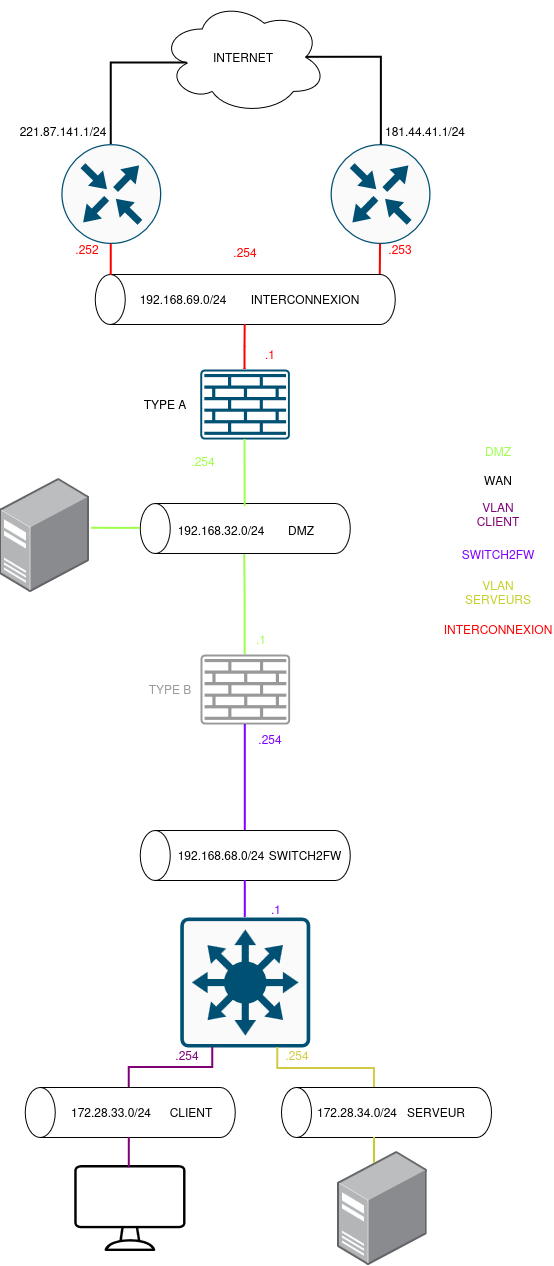

The diagram above was exported from draw.io. Its source (the exported page's mxGraphModel, read from the mxfile embedded in the PNG):
<mxGraphModel dx="1199" dy="653" grid="1" gridSize="10" guides="1" tooltips="1" connect="1" arrows="1" fold="1" page="1" pageScale="1" pageWidth="827" pageHeight="1169" math="0" shadow="0">
  <root>
    <mxCell id="0" />
    <mxCell id="1" parent="0" />
    <mxCell id="-7lCmRlwIVtX720EEsMy-2" parent="1" style="sketch=0;points=[[0.015,0.015,0],[0.985,0.015,0],[0.985,0.985,0],[0.015,0.985,0],[0.25,0,0],[0.5,0,0],[0.75,0,0],[1,0.25,0],[1,0.5,0],[1,0.75,0],[0.75,1,0],[0.5,1,0],[0.25,1,0],[0,0.75,0],[0,0.5,0],[0,0.25,0]];verticalLabelPosition=bottom;html=1;verticalAlign=top;aspect=fixed;align=center;pointerEvents=1;shape=mxgraph.cisco19.rect;prIcon=l3_switch;fillColor=#FAFAFA;strokeColor=#005073;" value="" vertex="1">
      <mxGeometry height="130" width="130" x="312.8" y="963" as="geometry" />
    </mxCell>
    <mxCell id="-7lCmRlwIVtX720EEsMy-3" parent="1" style="sketch=0;points=[[0.015,0.015,0],[0.985,0.015,0],[0.985,0.985,0],[0.015,0.985,0],[0.25,0,0],[0.5,0,0],[0.75,0,0],[1,0.25,0],[1,0.5,0],[1,0.75,0],[0.75,1,0],[0.5,1,0],[0.25,1,0],[0,0.75,0],[0,0.5,0],[0,0.25,0]];verticalLabelPosition=bottom;html=1;verticalAlign=top;aspect=fixed;align=center;pointerEvents=1;shape=mxgraph.cisco19.rect;prIcon=firewall;fillColor=none;strokeColor=#005073;fillStyle=auto;gradientColor=none;" value="" vertex="1">
      <mxGeometry height="70" width="89.6" x="332.8" y="415" as="geometry" />
    </mxCell>
    <mxCell id="-7lCmRlwIVtX720EEsMy-7" parent="1" style="image;points=[];aspect=fixed;html=1;align=center;shadow=0;dashed=0;image=img/lib/allied_telesis/computer_and_terminals/Server_Desktop.svg;" value="" vertex="1">
      <mxGeometry height="113.58" width="89.6" x="132.4" y="524" as="geometry" />
    </mxCell>
    <mxCell id="-7lCmRlwIVtX720EEsMy-13" parent="1" style="text;html=1;whiteSpace=wrap;strokeColor=none;fillColor=none;align=center;verticalAlign=middle;rounded=0;" value="&lt;div&gt;&lt;span style=&quot;color: rgb(158, 255, 75);&quot;&gt;DMZ&lt;/span&gt;&lt;/div&gt;&lt;div&gt;&lt;span style=&quot;color: rgb(158, 255, 75);&quot;&gt;&lt;br&gt;&lt;/span&gt;&lt;/div&gt;" vertex="1">
      <mxGeometry height="30" width="60" x="601" y="489" as="geometry" />
    </mxCell>
    <mxCell id="-7lCmRlwIVtX720EEsMy-14" parent="1" style="text;html=1;whiteSpace=wrap;strokeColor=none;fillColor=none;align=center;verticalAlign=middle;rounded=0;" value="WAN" vertex="1">
      <mxGeometry height="30" width="60" x="601" y="511" as="geometry" />
    </mxCell>
    <mxCell id="-7lCmRlwIVtX720EEsMy-16" parent="1" style="text;html=1;whiteSpace=wrap;strokeColor=none;fillColor=none;align=center;verticalAlign=middle;rounded=0;" value="&lt;span style=&quot;color: light-dark(rgb(127, 0, 119), rgb(0, 255, 0));&quot;&gt;VLAN CLIENT&lt;/span&gt;" vertex="1">
      <mxGeometry height="30" width="60" x="601" y="545" as="geometry" />
    </mxCell>
    <mxCell id="-7lCmRlwIVtX720EEsMy-20" parent="1" style="sketch=0;verticalLabelPosition=bottom;sketch=0;aspect=fixed;html=1;verticalAlign=top;strokeColor=none;fillColor=#000000;align=center;outlineConnect=0;pointerEvents=1;shape=mxgraph.citrix2.desktop;" value="" vertex="1">
      <mxGeometry height="86" width="111.23" x="207.19" y="1211" as="geometry" />
    </mxCell>
    <mxCell id="-7lCmRlwIVtX720EEsMy-22" parent="1" style="text;html=1;whiteSpace=wrap;strokeColor=none;fillColor=none;align=center;verticalAlign=middle;rounded=0;" value="&lt;span style=&quot;color: rgb(127, 0, 255);&quot;&gt;SWITCH2FW&lt;/span&gt;" vertex="1">
      <mxGeometry height="30" width="60" x="601" y="585" as="geometry" />
    </mxCell>
    <mxCell id="-7lCmRlwIVtX720EEsMy-27" parent="1" style="shape=cylinder3;whiteSpace=wrap;html=1;boundedLbl=1;backgroundOutline=1;size=15;rotation=-90;" value="" vertex="1">
      <mxGeometry height="210" width="50" x="352.8" y="469" as="geometry" />
    </mxCell>
    <mxCell id="-7lCmRlwIVtX720EEsMy-31" parent="1" style="shape=cylinder3;whiteSpace=wrap;html=1;boundedLbl=1;backgroundOutline=1;size=15;rotation=-90;" value="" vertex="1">
      <mxGeometry height="210" width="50" x="352.8" y="796" as="geometry" />
    </mxCell>
    <mxCell id="-7lCmRlwIVtX720EEsMy-32" parent="1" style="shape=cylinder3;whiteSpace=wrap;html=1;boundedLbl=1;backgroundOutline=1;size=15;rotation=-90;" value="" vertex="1">
      <mxGeometry height="210" width="50" x="237.8" y="1053" as="geometry" />
    </mxCell>
    <mxCell id="-7lCmRlwIVtX720EEsMy-41" edge="1" parent="1" source="-7lCmRlwIVtX720EEsMy-2" style="edgeStyle=orthogonalEdgeStyle;rounded=0;orthogonalLoop=1;jettySize=auto;html=1;exitX=0.5;exitY=0;exitDx=0;exitDy=0;exitPerimeter=0;entryX=0;entryY=0.5;entryDx=0;entryDy=0;entryPerimeter=0;endArrow=none;endFill=0;strokeWidth=2;strokeColor=#7F00FF;" target="-7lCmRlwIVtX720EEsMy-31">
      <mxGeometry relative="1" as="geometry" />
    </mxCell>
    <mxCell id="-7lCmRlwIVtX720EEsMy-42" edge="1" parent="1" source="-7lCmRlwIVtX720EEsMy-2" style="edgeStyle=orthogonalEdgeStyle;rounded=0;orthogonalLoop=1;jettySize=auto;html=1;exitX=0.25;exitY=1;exitDx=0;exitDy=0;exitPerimeter=0;entryX=1;entryY=0.5;entryDx=0;entryDy=0;entryPerimeter=0;endArrow=none;endFill=0;strokeWidth=2;strokeColor=#7F0077;">
      <mxGeometry relative="1" as="geometry">
        <mxPoint x="261.79999999999995" y="1133" as="targetPoint" />
      </mxGeometry>
    </mxCell>
    <mxCell id="-7lCmRlwIVtX720EEsMy-43" edge="1" parent="1" style="edgeStyle=orthogonalEdgeStyle;rounded=0;orthogonalLoop=1;jettySize=auto;html=1;exitX=0;exitY=0.5;exitDx=0;exitDy=0;exitPerimeter=0;entryX=0.491;entryY=0.027;entryDx=0;entryDy=0;entryPerimeter=0;endArrow=none;endFill=0;strokeWidth=2;strokeColor=#7F0077;" target="-7lCmRlwIVtX720EEsMy-20">
      <mxGeometry relative="1" as="geometry">
        <mxPoint x="261.79999999999995" y="1183" as="sourcePoint" />
      </mxGeometry>
    </mxCell>
    <mxCell id="-7lCmRlwIVtX720EEsMy-44" parent="1" style="text;html=1;whiteSpace=wrap;strokeColor=none;fillColor=none;align=center;verticalAlign=middle;rounded=0;" value="172.28.33.0/24" vertex="1">
      <mxGeometry height="30" width="60" x="213.8" y="1143" as="geometry" />
    </mxCell>
    <mxCell id="-7lCmRlwIVtX720EEsMy-45" parent="1" style="text;html=1;whiteSpace=wrap;strokeColor=none;fillColor=none;align=center;verticalAlign=middle;rounded=0;" value="192.168.68.0/24" vertex="1">
      <mxGeometry height="30" width="60" x="323.8" y="886" as="geometry" />
    </mxCell>
    <mxCell id="-7lCmRlwIVtX720EEsMy-46" parent="1" style="shape=cylinder3;whiteSpace=wrap;html=1;boundedLbl=1;backgroundOutline=1;size=15;rotation=-90;" value="" vertex="1">
      <mxGeometry height="210" width="50" x="494" y="1053" as="geometry" />
    </mxCell>
    <mxCell id="-7lCmRlwIVtX720EEsMy-47" parent="1" style="text;html=1;whiteSpace=wrap;strokeColor=none;fillColor=none;align=center;verticalAlign=middle;rounded=0;" value="&lt;div&gt;172.28.34.0/24&lt;/div&gt;" vertex="1">
      <mxGeometry height="30" width="60" x="460" y="1143" as="geometry" />
    </mxCell>
    <mxCell id="-7lCmRlwIVtX720EEsMy-48" edge="1" parent="1" style="edgeStyle=orthogonalEdgeStyle;rounded=0;orthogonalLoop=1;jettySize=auto;html=1;exitX=1;exitY=0.5;exitDx=0;exitDy=0;exitPerimeter=0;entryX=0.75;entryY=1;entryDx=0;entryDy=0;entryPerimeter=0;endArrow=none;endFill=0;strokeWidth=2;strokeColor=#D0CB44;" target="-7lCmRlwIVtX720EEsMy-2">
      <mxGeometry relative="1" as="geometry">
        <Array as="points">
          <mxPoint x="507" y="1114" />
          <mxPoint x="410.29" y="1114" />
        </Array>
        <mxPoint x="507" y="1133" as="sourcePoint" />
      </mxGeometry>
    </mxCell>
    <mxCell id="-7lCmRlwIVtX720EEsMy-49" parent="1" style="image;points=[];aspect=fixed;html=1;align=center;shadow=0;dashed=0;image=img/lib/allied_telesis/computer_and_terminals/Server_Desktop.svg;" value="" vertex="1">
      <mxGeometry height="113.58" width="89.6" x="470" y="1197.21" as="geometry" />
    </mxCell>
    <mxCell id="-7lCmRlwIVtX720EEsMy-50" edge="1" parent="1" style="edgeStyle=orthogonalEdgeStyle;rounded=0;orthogonalLoop=1;jettySize=auto;html=1;exitX=0;exitY=0.5;exitDx=0;exitDy=0;exitPerimeter=0;entryX=0.413;entryY=0.104;entryDx=0;entryDy=0;entryPerimeter=0;endArrow=none;endFill=0;strokeWidth=2;strokeColor=#C4D025;" target="-7lCmRlwIVtX720EEsMy-49">
      <mxGeometry relative="1" as="geometry">
        <mxPoint x="507" y="1183" as="sourcePoint" />
      </mxGeometry>
    </mxCell>
    <mxCell id="-7lCmRlwIVtX720EEsMy-51" parent="1" style="text;html=1;whiteSpace=wrap;strokeColor=none;fillColor=none;align=center;verticalAlign=middle;rounded=0;" value="&lt;span style=&quot;color: rgb(196, 208, 37);&quot;&gt;VLAN SERVEURS&lt;/span&gt;" vertex="1">
      <mxGeometry height="30" width="60" x="601" y="623" as="geometry" />
    </mxCell>
    <mxCell id="-7lCmRlwIVtX720EEsMy-52" parent="1" style="text;html=1;whiteSpace=wrap;strokeColor=none;fillColor=none;align=center;verticalAlign=middle;rounded=0;" value="192.168.32.0/24" vertex="1">
      <mxGeometry height="30" width="60" x="323.8" y="561" as="geometry" />
    </mxCell>
    <mxCell id="-7lCmRlwIVtX720EEsMy-54" parent="1" style="text;html=1;whiteSpace=wrap;strokeColor=none;fillColor=none;align=center;verticalAlign=middle;rounded=0;" value="&lt;div&gt;DMZ&lt;/div&gt;" vertex="1">
      <mxGeometry height="30" width="60" x="403.6" y="561" as="geometry" />
    </mxCell>
    <mxCell id="-7lCmRlwIVtX720EEsMy-56" parent="1" style="text;html=1;whiteSpace=wrap;strokeColor=none;fillColor=none;align=center;verticalAlign=middle;rounded=0;" value="SWITCH2FW" vertex="1">
      <mxGeometry height="30" width="60" x="407.6" y="886" as="geometry" />
    </mxCell>
    <mxCell id="-7lCmRlwIVtX720EEsMy-57" parent="1" style="text;html=1;whiteSpace=wrap;strokeColor=none;fillColor=none;align=center;verticalAlign=middle;rounded=0;" value="SERVEUR" vertex="1">
      <mxGeometry height="30" width="60" x="539" y="1143" as="geometry" />
    </mxCell>
    <mxCell id="-7lCmRlwIVtX720EEsMy-58" parent="1" style="text;html=1;whiteSpace=wrap;strokeColor=none;fillColor=none;align=center;verticalAlign=middle;rounded=0;" value="CLIENT" vertex="1">
      <mxGeometry height="30" width="60" x="293.9" y="1143" as="geometry" />
    </mxCell>
    <mxCell id="-7lCmRlwIVtX720EEsMy-63" edge="1" parent="1" source="-7lCmRlwIVtX720EEsMy-61" style="edgeStyle=orthogonalEdgeStyle;rounded=0;orthogonalLoop=1;jettySize=auto;html=1;exitX=0.5;exitY=0;exitDx=0;exitDy=0;exitPerimeter=0;endArrow=none;endFill=0;strokeWidth=2;strokeColor=#9EFF4B;">
      <mxGeometry relative="1" as="geometry">
        <mxPoint x="377.3529411764707" y="600" as="targetPoint" />
      </mxGeometry>
    </mxCell>
    <mxCell id="-7lCmRlwIVtX720EEsMy-61" parent="1" style="sketch=0;points=[[0.015,0.015,0],[0.985,0.015,0],[0.985,0.985,0],[0.015,0.985,0],[0.25,0,0],[0.5,0,0],[0.75,0,0],[1,0.25,0],[1,0.5,0],[1,0.75,0],[0.75,1,0],[0.5,1,0],[0.25,1,0],[0,0.75,0],[0,0.5,0],[0,0.25,0]];verticalLabelPosition=bottom;html=1;verticalAlign=top;aspect=fixed;align=center;pointerEvents=1;shape=mxgraph.cisco19.rect;prIcon=firewall;fillColor=none;strokeColor=#999999;" value="" vertex="1">
      <mxGeometry height="70" width="89.6" x="333" y="700" as="geometry" />
    </mxCell>
    <mxCell id="-7lCmRlwIVtX720EEsMy-62" edge="1" parent="1" source="-7lCmRlwIVtX720EEsMy-3" style="edgeStyle=orthogonalEdgeStyle;rounded=0;orthogonalLoop=1;jettySize=auto;html=1;exitX=0.5;exitY=1;exitDx=0;exitDy=0;exitPerimeter=0;entryX=1;entryY=0.5;entryDx=0;entryDy=0;entryPerimeter=0;endArrow=none;endFill=0;strokeWidth=2;strokeColor=#9EFF4B;">
      <mxGeometry relative="1" as="geometry">
        <Array as="points">
          <mxPoint x="378.57" y="492" />
        </Array>
        <mxPoint x="194.79999999999995" y="440" as="sourcePoint" />
        <mxPoint x="377.79999999999995" y="552" as="targetPoint" />
      </mxGeometry>
    </mxCell>
    <mxCell id="-7lCmRlwIVtX720EEsMy-64" edge="1" parent="1" source="-7lCmRlwIVtX720EEsMy-27" style="edgeStyle=orthogonalEdgeStyle;rounded=0;orthogonalLoop=1;jettySize=auto;html=1;exitX=0.5;exitY=0;exitDx=0;exitDy=0;exitPerimeter=0;entryX=1.021;entryY=0.439;entryDx=0;entryDy=0;entryPerimeter=0;endArrow=none;endFill=0;strokeWidth=2;strokeColor=#9EFF4B;" target="-7lCmRlwIVtX720EEsMy-7">
      <mxGeometry relative="1" as="geometry" />
    </mxCell>
    <mxCell id="-7lCmRlwIVtX720EEsMy-65" edge="1" parent="1" source="-7lCmRlwIVtX720EEsMy-31" style="edgeStyle=orthogonalEdgeStyle;rounded=0;orthogonalLoop=1;jettySize=auto;html=1;exitX=1;exitY=0.5;exitDx=0;exitDy=0;exitPerimeter=0;entryX=0.5;entryY=1;entryDx=0;entryDy=0;entryPerimeter=0;endArrow=none;endFill=0;strokeWidth=2;strokeColor=#7F00FF;" target="-7lCmRlwIVtX720EEsMy-61">
      <mxGeometry relative="1" as="geometry" />
    </mxCell>
    <mxCell id="YxD2mzI9Cey0AkdovG-L-2" parent="1" style="text;html=1;whiteSpace=wrap;strokeColor=none;fillColor=none;align=center;verticalAlign=middle;rounded=0;" value="&lt;span style=&quot;color: rgb(158, 255, 75);&quot;&gt;.254&lt;/span&gt;" vertex="1">
      <mxGeometry height="30" width="60" x="305.6" y="492" as="geometry" />
    </mxCell>
    <mxCell id="YxD2mzI9Cey0AkdovG-L-8" parent="1" style="text;html=1;whiteSpace=wrap;strokeColor=none;fillColor=none;align=center;verticalAlign=middle;rounded=0;" value="&lt;span style=&quot;color: rgb(127, 0, 255);&quot;&gt;.254&lt;/span&gt;" vertex="1">
      <mxGeometry height="30" width="60" x="373" y="770" as="geometry" />
    </mxCell>
    <mxCell id="YxD2mzI9Cey0AkdovG-L-9" parent="1" style="text;html=1;whiteSpace=wrap;strokeColor=none;fillColor=none;align=center;verticalAlign=middle;rounded=0;" value="&lt;span style=&quot;color: rgb(127, 0, 255);&quot;&gt;.1&lt;/span&gt;" vertex="1">
      <mxGeometry height="30" width="60" x="378.8" y="940" as="geometry" />
    </mxCell>
    <mxCell id="i3v2fO2-A15IYVQR5ti5-1" parent="1" style="ellipse;shape=cloud;whiteSpace=wrap;html=1;" value="INTERNET" vertex="1">
      <mxGeometry height="113.58" width="165.81" x="293.2" y="46" as="geometry" />
    </mxCell>
    <mxCell id="i3v2fO2-A15IYVQR5ti5-4" parent="1" style="text;html=1;whiteSpace=wrap;strokeColor=none;fillColor=none;align=center;verticalAlign=middle;rounded=0;" value="221.87.141.1/24" vertex="1">
      <mxGeometry height="30" width="60" x="166" y="162" as="geometry" />
    </mxCell>
    <mxCell id="i3v2fO2-A15IYVQR5ti5-5" parent="1" style="text;html=1;whiteSpace=wrap;strokeColor=none;fillColor=none;align=center;verticalAlign=middle;rounded=0;" value="181.44.41.1/24" vertex="1">
      <mxGeometry height="30" width="60" x="528" y="162" as="geometry" />
    </mxCell>
    <mxCell id="i3v2fO2-A15IYVQR5ti5-24" parent="1" style="text;html=1;whiteSpace=wrap;strokeColor=none;fillColor=none;align=center;verticalAlign=middle;rounded=0;" value="&lt;div&gt;&lt;span style=&quot;color: rgb(158, 255, 75);&quot;&gt;.1&lt;/span&gt;&lt;/div&gt;" vertex="1">
      <mxGeometry height="30" width="60" x="363.6" y="670" as="geometry" />
    </mxCell>
    <mxCell id="i3v2fO2-A15IYVQR5ti5-27" parent="1" style="text;html=1;whiteSpace=wrap;strokeColor=none;fillColor=none;align=center;verticalAlign=middle;rounded=0;" value="&lt;span style=&quot;color: rgb(127, 0, 119);&quot;&gt;.254&lt;/span&gt;" vertex="1">
      <mxGeometry height="30" width="60" x="289.6" y="1086" as="geometry" />
    </mxCell>
    <mxCell id="i3v2fO2-A15IYVQR5ti5-29" parent="1" style="text;html=1;whiteSpace=wrap;strokeColor=none;fillColor=none;align=center;verticalAlign=middle;rounded=0;fontSize=16;" value="&lt;font style=&quot;font-size: 12px;&quot;&gt;&lt;span style=&quot;color: rgb(208, 203, 68);&quot;&gt;.254&lt;/span&gt;&lt;/font&gt;" vertex="1">
      <mxGeometry height="30" width="60" x="400" y="1084" as="geometry" />
    </mxCell>
    <mxCell id="cShaQGt4Y3gOoHRv3jB4-1" parent="1" style="text;html=1;whiteSpace=wrap;strokeColor=none;fillColor=none;align=center;verticalAlign=middle;rounded=0;" value="TYPE A" vertex="1">
      <mxGeometry height="30" width="60" x="267.8" y="435" as="geometry" />
    </mxCell>
    <mxCell id="cShaQGt4Y3gOoHRv3jB4-2" parent="1" style="text;html=1;whiteSpace=wrap;strokeColor=none;fillColor=none;align=center;verticalAlign=middle;rounded=0;" value="&lt;span style=&quot;color: rgb(153, 153, 153);&quot;&gt;TYPE B&lt;/span&gt;" vertex="1">
      <mxGeometry height="30" width="60" x="273" y="720" as="geometry" />
    </mxCell>
    <mxCell id="0QWcSFIxP3--xDGU6QQn-1" parent="1" style="sketch=0;points=[[0.5,0,0],[1,0.5,0],[0.5,1,0],[0,0.5,0],[0.145,0.145,0],[0.8555,0.145,0],[0.855,0.8555,0],[0.145,0.855,0]];verticalLabelPosition=bottom;html=1;verticalAlign=top;aspect=fixed;align=center;pointerEvents=1;shape=mxgraph.cisco19.rect;prIcon=router;fillColor=#FAFAFA;strokeColor=#005073;" value="" vertex="1">
      <mxGeometry height="100" width="100" x="193.8" y="189.58" as="geometry" />
    </mxCell>
    <mxCell id="0QWcSFIxP3--xDGU6QQn-2" parent="1" style="sketch=0;points=[[0.5,0,0],[1,0.5,0],[0.5,1,0],[0,0.5,0],[0.145,0.145,0],[0.8555,0.145,0],[0.855,0.8555,0],[0.145,0.855,0]];verticalLabelPosition=bottom;html=1;verticalAlign=top;aspect=fixed;align=center;pointerEvents=1;shape=mxgraph.cisco19.rect;prIcon=router;fillColor=#FAFAFA;strokeColor=#005073;" value="" vertex="1">
      <mxGeometry height="100" width="100" x="463" y="189.57999999999998" as="geometry" />
    </mxCell>
    <mxCell id="0QWcSFIxP3--xDGU6QQn-3" edge="1" parent="1" source="0QWcSFIxP3--xDGU6QQn-1" style="edgeStyle=orthogonalEdgeStyle;rounded=0;orthogonalLoop=1;jettySize=auto;html=1;exitX=0.5;exitY=0;exitDx=0;exitDy=0;exitPerimeter=0;entryX=0.16;entryY=0.55;entryDx=0;entryDy=0;entryPerimeter=0;strokeWidth=2;endArrow=none;endFill=0;" target="i3v2fO2-A15IYVQR5ti5-1">
      <mxGeometry relative="1" as="geometry">
        <Array as="points">
          <mxPoint x="243.8" y="108.5" />
        </Array>
      </mxGeometry>
    </mxCell>
    <mxCell id="0QWcSFIxP3--xDGU6QQn-4" edge="1" parent="1" source="0QWcSFIxP3--xDGU6QQn-2" style="edgeStyle=orthogonalEdgeStyle;rounded=0;orthogonalLoop=1;jettySize=auto;html=1;exitX=0.5;exitY=0;exitDx=0;exitDy=0;exitPerimeter=0;entryX=0.875;entryY=0.5;entryDx=0;entryDy=0;entryPerimeter=0;endArrow=none;endFill=0;strokeWidth=2;">
      <mxGeometry relative="1" as="geometry">
        <Array as="points">
          <mxPoint x="514" y="189.6" />
          <mxPoint x="514" y="102.7" />
        </Array>
        <mxPoint x="501.32" y="189.52999999999992" as="sourcePoint" />
        <mxPoint x="438.60375000000016" y="102.73999999999997" as="targetPoint" />
      </mxGeometry>
    </mxCell>
    <mxCell id="0QWcSFIxP3--xDGU6QQn-8" parent="1" style="shape=cylinder3;whiteSpace=wrap;html=1;boundedLbl=1;backgroundOutline=1;size=15;rotation=-90;" value="" vertex="1">
      <mxGeometry height="300" width="50" x="352.8" y="195" as="geometry" />
    </mxCell>
    <mxCell id="0QWcSFIxP3--xDGU6QQn-9" edge="1" parent="1" source="-7lCmRlwIVtX720EEsMy-3" style="edgeStyle=orthogonalEdgeStyle;rounded=0;orthogonalLoop=1;jettySize=auto;html=1;exitX=0.5;exitY=0;exitDx=0;exitDy=0;exitPerimeter=0;entryX=0;entryY=0.5;entryDx=0;entryDy=0;entryPerimeter=0;endArrow=none;endFill=0;strokeWidth=2;strokeColor=#FF0000;" target="0QWcSFIxP3--xDGU6QQn-8">
      <mxGeometry relative="1" as="geometry" />
    </mxCell>
    <mxCell id="0QWcSFIxP3--xDGU6QQn-12" edge="1" parent="1" source="0QWcSFIxP3--xDGU6QQn-8" style="edgeStyle=orthogonalEdgeStyle;rounded=0;orthogonalLoop=1;jettySize=auto;html=1;exitX=1;exitY=0;exitDx=0;exitDy=15;exitPerimeter=0;entryX=0.5;entryY=1;entryDx=0;entryDy=0;entryPerimeter=0;endArrow=none;endFill=0;startArrow=none;startFill=0;strokeWidth=2;strokeColor=#FF0000;" target="0QWcSFIxP3--xDGU6QQn-1">
      <mxGeometry relative="1" as="geometry" />
    </mxCell>
    <mxCell id="0QWcSFIxP3--xDGU6QQn-13" edge="1" parent="1" source="0QWcSFIxP3--xDGU6QQn-8" style="edgeStyle=orthogonalEdgeStyle;rounded=0;orthogonalLoop=1;jettySize=auto;html=1;exitX=1;exitY=1;exitDx=0;exitDy=-15;exitPerimeter=0;entryX=0.5;entryY=1;entryDx=0;entryDy=0;entryPerimeter=0;endArrow=none;endFill=0;strokeWidth=2;strokeColor=#FF0000;" target="0QWcSFIxP3--xDGU6QQn-2">
      <mxGeometry relative="1" as="geometry" />
    </mxCell>
    <mxCell id="0QWcSFIxP3--xDGU6QQn-14" parent="1" style="text;html=1;whiteSpace=wrap;strokeColor=none;fillColor=none;align=center;verticalAlign=middle;rounded=0;" value="192.168.69.0/24" vertex="1">
      <mxGeometry height="30" width="60" x="286" y="330" as="geometry" />
    </mxCell>
    <mxCell id="0QWcSFIxP3--xDGU6QQn-15" parent="1" style="text;html=1;whiteSpace=wrap;strokeColor=none;fillColor=none;align=center;verticalAlign=middle;rounded=0;" value="INTERCONNEXION" vertex="1">
      <mxGeometry height="30" width="60" x="408" y="330" as="geometry" />
    </mxCell>
    <mxCell id="0QWcSFIxP3--xDGU6QQn-16" parent="1" style="text;html=1;whiteSpace=wrap;strokeColor=none;fillColor=none;align=center;verticalAlign=middle;rounded=0;" value="&lt;span style=&quot;color: rgb(255, 0, 0);&quot;&gt;INTERCONNEXION&lt;/span&gt;" vertex="1">
      <mxGeometry height="30" width="60" x="601" y="660" as="geometry" />
    </mxCell>
    <mxCell id="NHOqIPi9bOxNKbYwa4yw-1" parent="1" style="text;html=1;whiteSpace=wrap;strokeColor=none;fillColor=none;align=center;verticalAlign=middle;rounded=0;" value="&lt;div&gt;&lt;span style=&quot;color: rgb(255, 0, 0);&quot;&gt;.1&lt;/span&gt;&lt;/div&gt;" vertex="1">
      <mxGeometry height="30" width="60" x="373" y="385" as="geometry" />
    </mxCell>
    <mxCell id="NHOqIPi9bOxNKbYwa4yw-2" parent="1" style="text;html=1;whiteSpace=wrap;strokeColor=none;fillColor=none;align=center;verticalAlign=middle;rounded=0;" value="&lt;div&gt;&lt;span style=&quot;color: rgb(255, 0, 0);&quot;&gt;.254&lt;/span&gt;&lt;/div&gt;&lt;div&gt;&lt;span style=&quot;color: rgb(255, 0, 0);&quot;&gt;&lt;br&gt;&lt;/span&gt;&lt;/div&gt;" vertex="1">
      <mxGeometry height="30" width="60" x="348" y="290" as="geometry" />
    </mxCell>
    <mxCell id="NHOqIPi9bOxNKbYwa4yw-3" parent="1" style="text;html=1;whiteSpace=wrap;strokeColor=none;fillColor=none;align=center;verticalAlign=middle;rounded=0;" value="&lt;div&gt;&lt;span style=&quot;color: rgb(255, 0, 0);&quot;&gt;.252&lt;/span&gt;&lt;/div&gt;" vertex="1">
      <mxGeometry height="30" width="60" x="190" y="280" as="geometry" />
    </mxCell>
    <mxCell id="NHOqIPi9bOxNKbYwa4yw-4" parent="1" style="text;html=1;whiteSpace=wrap;strokeColor=none;fillColor=none;align=center;verticalAlign=middle;rounded=0;" value="&lt;div&gt;&lt;span style=&quot;color: rgb(255, 0, 0);&quot;&gt;.253&lt;/span&gt;&lt;/div&gt;" vertex="1">
      <mxGeometry height="30" width="60" x="503" y="280" as="geometry" />
    </mxCell>
  </root>
</mxGraphModel>